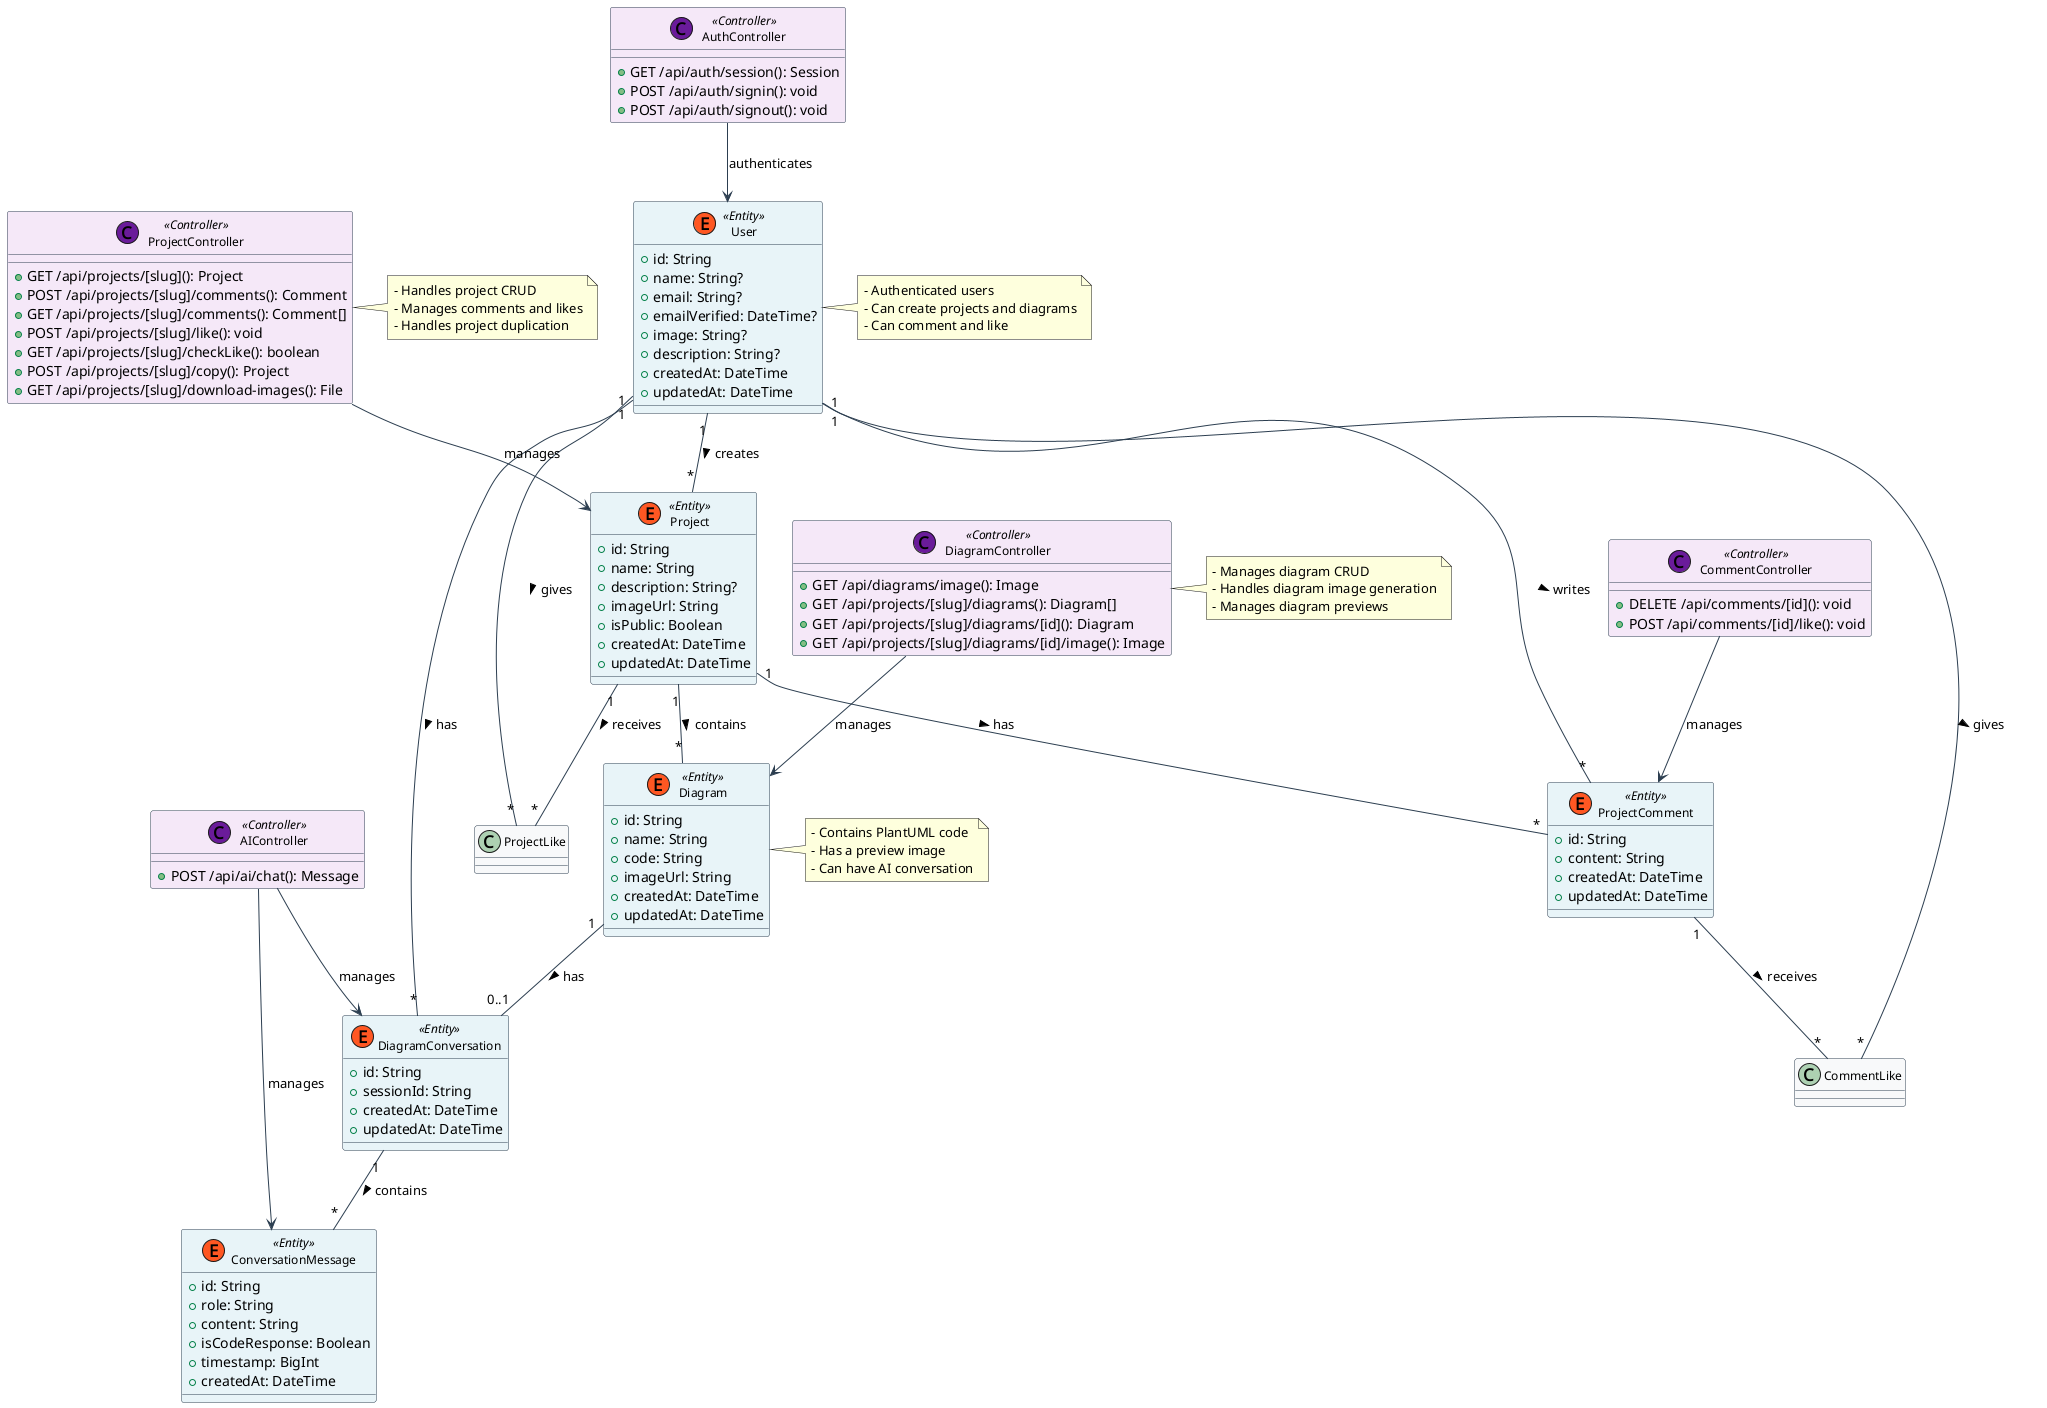

The diagram above was rendered by PlantUML. Its source (embedded in the PNG):
@startuml
' Enable skinparam for better styling
skinparam class {
    BackgroundColor #F8F9FA
    ArrowColor #2C3E50
    BorderColor #2C3E50
    FontName Arial
    FontSize 12
    FontStyle plain
    BackgroundColor<<Entity>> #E8F4F8
    BackgroundColor<<Controller>> #F5E8F8
    BackgroundColor<<Enum>> #E8F8F0
}

' Define classes based on Prisma models
class User << (E,#FF5722) Entity >> {
  +id: String
  +name: String?
  +email: String?
  +emailVerified: DateTime?
  +image: String?
  +description: String?
  +createdAt: DateTime
  +updatedAt: DateTime
}

class Project << (E,#FF5722) Entity >> {
  +id: String
  +name: String
  +description: String?
  +imageUrl: String
  +isPublic: Boolean
  +createdAt: DateTime
  +updatedAt: DateTime
}

class Diagram << (E,#FF5722) Entity >> {
  +id: String
  +name: String
  +code: String
  +imageUrl: String
  +createdAt: DateTime
  +updatedAt: DateTime
}

class DiagramConversation << (E,#FF5722) Entity >> {
  +id: String
  +sessionId: String
  +createdAt: DateTime
  +updatedAt: DateTime
}

class ConversationMessage << (E,#FF5722) Entity >> {
  +id: String
  +role: String
  +content: String
  +isCodeResponse: Boolean
  +timestamp: BigInt
  +createdAt: DateTime
}

class ProjectComment << (E,#FF5722) Entity >> {
  +id: String
  +content: String
  +createdAt: DateTime
  +updatedAt: DateTime
}

' API Controllers
class ProjectController << (C,#6A1B9A) Controller >> {
  +GET /api/projects/[slug](): Project
  +POST /api/projects/[slug]/comments(): Comment
  +GET /api/projects/[slug]/comments(): Comment[]
  +POST /api/projects/[slug]/like(): void
  +GET /api/projects/[slug]/checkLike(): boolean
  +POST /api/projects/[slug]/copy(): Project
  +GET /api/projects/[slug]/download-images(): File
}

class DiagramController << (C,#6A1B9A) Controller >> {
  +GET /api/diagrams/image(): Image
  +GET /api/projects/[slug]/diagrams(): Diagram[]
  +GET /api/projects/[slug]/diagrams/[id](): Diagram
  +GET /api/projects/[slug]/diagrams/[id]/image(): Image
}

class CommentController << (C,#6A1B9A) Controller >> {
  +DELETE /api/comments/[id](): void
  +POST /api/comments/[id]/like(): void
}

class AIController << (C,#6A1B9A) Controller >> {
  +POST /api/ai/chat(): Message
}

class AuthController << (C,#6A1B9A) Controller >> {
  +GET /api/auth/session(): Session
  +POST /api/auth/signin(): void
  +POST /api/auth/signout(): void
}

' Relationships
User "1" -- "*" Project : creates >
User "1" -- "*" DiagramConversation : has >
User "1" -- "*" ProjectComment : writes >
User "1" -- "*" ProjectLike : gives >
User "1" -- "*" CommentLike : gives >

Project "1" -- "*" Diagram : contains >
Project "1" -- "*" ProjectComment : has >
Project "1" -- "*" ProjectLike : receives >

Diagram "1" -- "0..1" DiagramConversation : has >

DiagramConversation "1" -- "*" ConversationMessage : contains >

ProjectComment "1" -- "*" CommentLike : receives >

' Controller relationships
ProjectController --> Project : manages
DiagramController --> Diagram : manages
CommentController --> ProjectComment : manages
AIController --> DiagramConversation : manages
AIController --> ConversationMessage : manages
AuthController --> User : authenticates

' Notes for clarification
note right of User
  - Authenticated users
  - Can create projects and diagrams
  - Can comment and like
end note

note right of Diagram
  - Contains PlantUML code
  - Has a preview image
  - Can have AI conversation
end note

note right of ProjectController
  - Handles project CRUD
  - Manages comments and likes
  - Handles project duplication
end note

note right of DiagramController
  - Manages diagram CRUD
  - Handles diagram image generation
  - Manages diagram previews
end note

@enduml